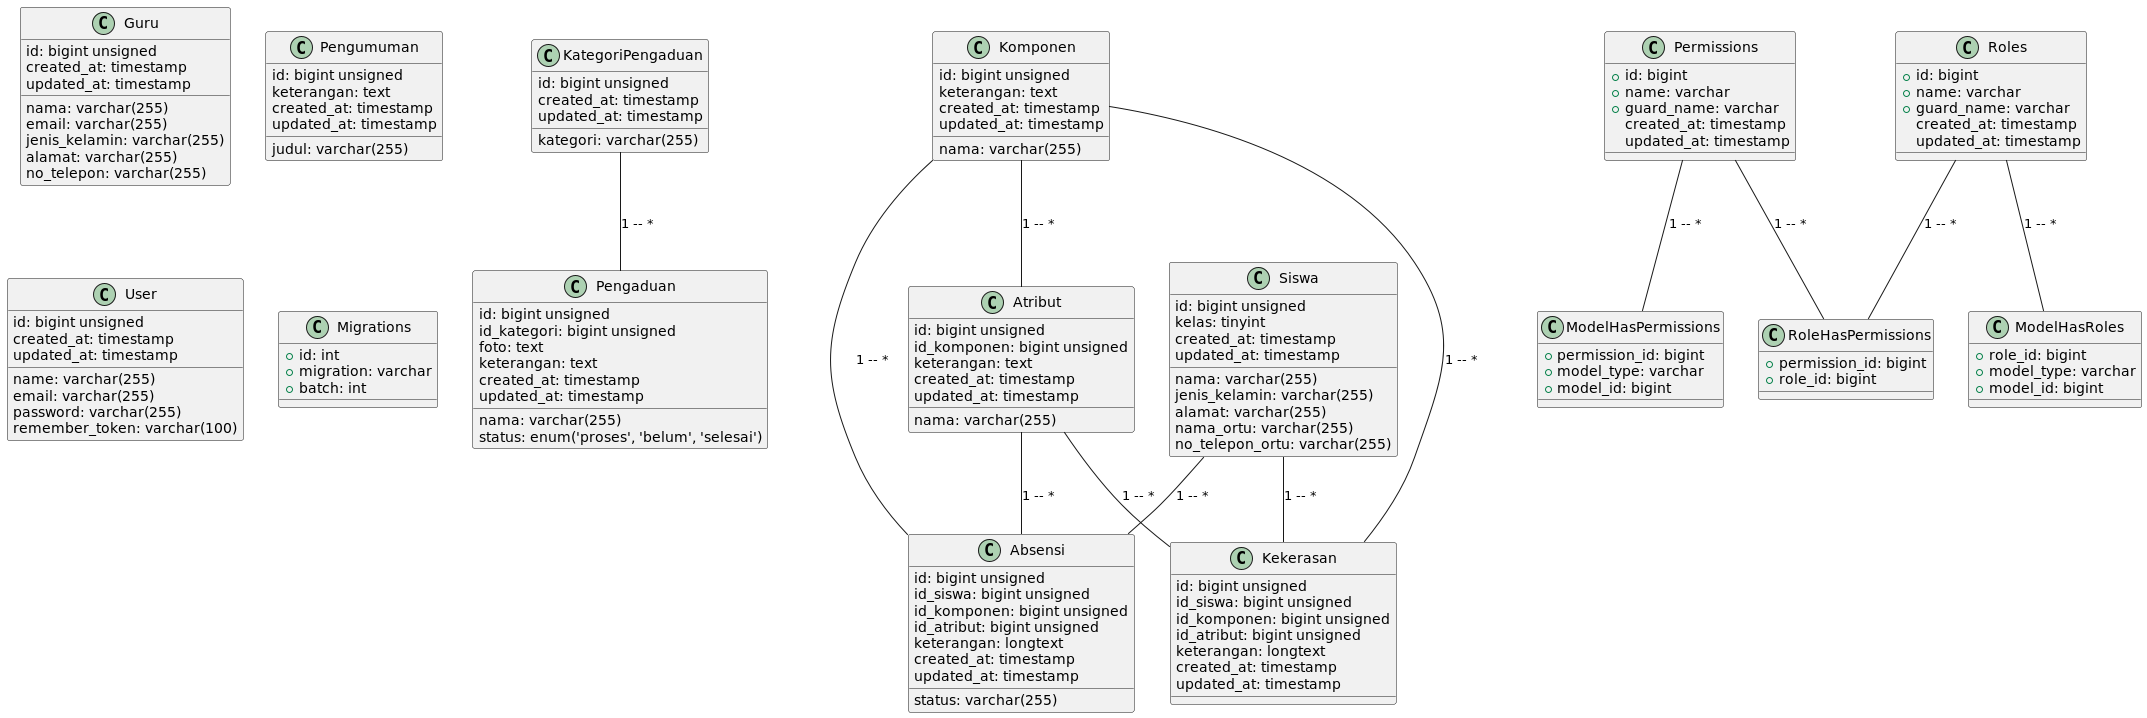

The diagram above was rendered by PlantUML. Its source (embedded in the PNG):
@startuml

class Guru {
    id: bigint unsigned
    nama: varchar(255)
    email: varchar(255)
    jenis_kelamin: varchar(255)
    alamat: varchar(255)
    no_telepon: varchar(255)
    created_at: timestamp
    updated_at: timestamp
}

class KategoriPengaduan {
    id: bigint unsigned
    kategori: varchar(255)
    created_at: timestamp
    updated_at: timestamp
}

class Komponen {
    id: bigint unsigned
    nama: varchar(255)
    keterangan: text
    created_at: timestamp
    updated_at: timestamp
}

class Atribut {
    id: bigint unsigned
    nama: varchar(255)
    id_komponen: bigint unsigned
    keterangan: text
    created_at: timestamp
    updated_at: timestamp
}

class Pengaduan {
    id: bigint unsigned
    id_kategori: bigint unsigned
    nama: varchar(255)
    foto: text
    keterangan: text
    status: enum('proses', 'belum', 'selesai')
    created_at: timestamp
    updated_at: timestamp
}

class Pengumuman {
    id: bigint unsigned
    judul: varchar(255)
    keterangan: text
    created_at: timestamp
    updated_at: timestamp
}

class Siswa {
    id: bigint unsigned
    nama: varchar(255)
    kelas: tinyint
    jenis_kelamin: varchar(255)
    alamat: varchar(255)
    nama_ortu: varchar(255)
    no_telepon_ortu: varchar(255)
    created_at: timestamp
    updated_at: timestamp
}

class Absensi {
    id: bigint unsigned
    id_siswa: bigint unsigned
    id_komponen: bigint unsigned
    id_atribut: bigint unsigned
    keterangan: longtext
    status: varchar(255)
    created_at: timestamp
    updated_at: timestamp
}

class Kekerasan {
    id: bigint unsigned
    id_siswa: bigint unsigned
    id_komponen: bigint unsigned
    id_atribut: bigint unsigned
    keterangan: longtext
    created_at: timestamp
    updated_at: timestamp
}

class User {
    id: bigint unsigned
    name: varchar(255)
    email: varchar(255)
    password: varchar(255)
    remember_token: varchar(100)
    created_at: timestamp
    updated_at: timestamp
}

class Migrations {
  +id: int
  +migration: varchar
  +batch: int
}

class Permissions {
  +id: bigint
  +name: varchar
  +guard_name: varchar
  created_at: timestamp
  updated_at: timestamp
}

class ModelHasPermissions {
  +permission_id: bigint
  +model_type: varchar
  +model_id: bigint
}

class ModelHasRoles {
  +role_id: bigint
  +model_type: varchar
  +model_id: bigint
}

class RoleHasPermissions {
  +permission_id: bigint
  +role_id: bigint
}

class Roles {
  +id: bigint
  +name: varchar
  +guard_name: varchar
  created_at: timestamp
  updated_at: timestamp
}

KategoriPengaduan -- Pengaduan : 1 -- *
Komponen -- Atribut : 1 -- *

Siswa -- Kekerasan : 1 -- *
Komponen -- Kekerasan : 1 -- *
Atribut -- Kekerasan : 1 -- *

Siswa -- Absensi : 1 -- *
Komponen -- Absensi : 1 -- *
Atribut -- Absensi : 1 -- *

Roles -- ModelHasRoles : 1 -- *
Roles -- RoleHasPermissions : 1 -- *
Permissions -- RoleHasPermissions : 1 -- *
Permissions -- ModelHasPermissions : 1 -- *

@enduml